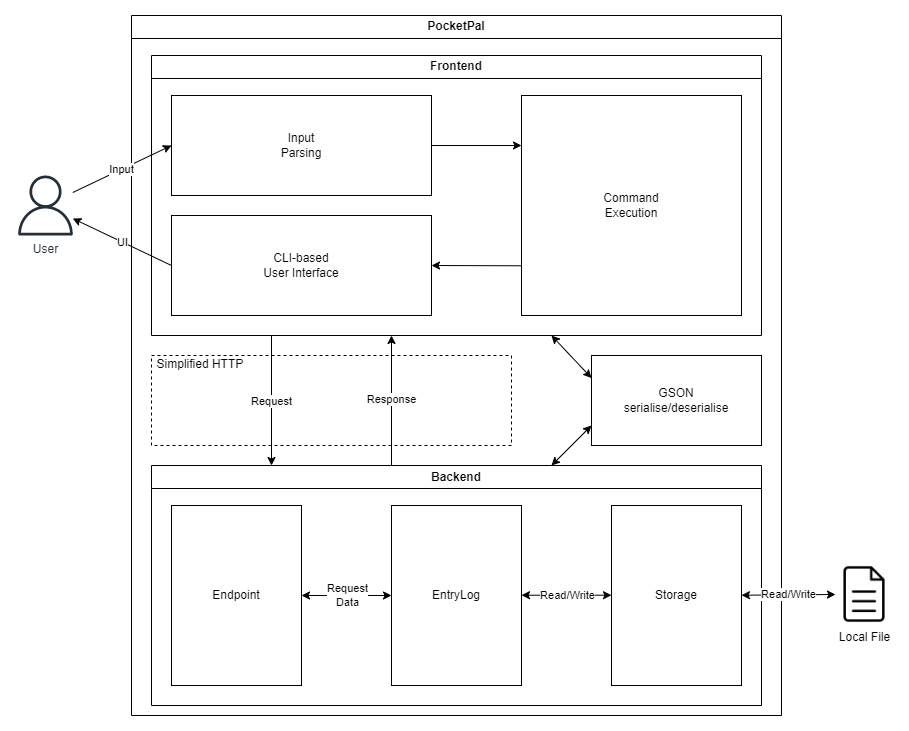

The diagram above was exported from draw.io. Its source (the exported page's mxGraphModel, read from the mxfile embedded in the PNG):
<mxGraphModel dx="1500" dy="779" grid="1" gridSize="10" guides="1" tooltips="1" connect="1" arrows="1" fold="1" page="1" pageScale="1" pageWidth="1169" pageHeight="827" math="0" shadow="0">
  <root>
    <mxCell id="0" />
    <mxCell id="1" parent="0" />
    <mxCell id="aRlJ0o_P4LAg57arGGe9-2" value="PocketPal" style="swimlane;whiteSpace=wrap;html=1;" parent="1" vertex="1">
      <mxGeometry x="256" y="64" width="650" height="700" as="geometry" />
    </mxCell>
    <mxCell id="aRlJ0o_P4LAg57arGGe9-3" value="Frontend" style="swimlane;whiteSpace=wrap;html=1;" parent="aRlJ0o_P4LAg57arGGe9-2" vertex="1">
      <mxGeometry x="20" y="40" width="610" height="280" as="geometry" />
    </mxCell>
    <mxCell id="aRlJ0o_P4LAg57arGGe9-29" value="Input&lt;br&gt;Parsing" style="rounded=0;whiteSpace=wrap;html=1;" parent="aRlJ0o_P4LAg57arGGe9-3" vertex="1">
      <mxGeometry x="20" y="40" width="260" height="100" as="geometry" />
    </mxCell>
    <mxCell id="aRlJ0o_P4LAg57arGGe9-30" value="Command &lt;br&gt;Execution" style="rounded=0;whiteSpace=wrap;html=1;" parent="aRlJ0o_P4LAg57arGGe9-3" vertex="1">
      <mxGeometry x="370" y="40" width="220" height="220" as="geometry" />
    </mxCell>
    <mxCell id="aRlJ0o_P4LAg57arGGe9-32" value="CLI-based&lt;br&gt;User Interface" style="rounded=0;whiteSpace=wrap;html=1;" parent="aRlJ0o_P4LAg57arGGe9-3" vertex="1">
      <mxGeometry x="20" y="160" width="260" height="100" as="geometry" />
    </mxCell>
    <mxCell id="nxydCizVGPUfpp6k9iuD-5" value="" style="endArrow=classic;html=1;rounded=0;exitX=1;exitY=0.5;exitDx=0;exitDy=0;" edge="1" parent="aRlJ0o_P4LAg57arGGe9-3" source="aRlJ0o_P4LAg57arGGe9-29">
      <mxGeometry width="50" height="50" relative="1" as="geometry">
        <mxPoint x="280" y="91" as="sourcePoint" />
        <mxPoint x="370" y="90" as="targetPoint" />
      </mxGeometry>
    </mxCell>
    <mxCell id="nxydCizVGPUfpp6k9iuD-6" value="" style="endArrow=classic;html=1;rounded=0;entryX=1;entryY=0.5;entryDx=0;entryDy=0;exitX=-0.001;exitY=0.774;exitDx=0;exitDy=0;exitPerimeter=0;" edge="1" parent="aRlJ0o_P4LAg57arGGe9-3" source="aRlJ0o_P4LAg57arGGe9-30" target="aRlJ0o_P4LAg57arGGe9-32">
      <mxGeometry width="50" height="50" relative="1" as="geometry">
        <mxPoint x="360" y="210" as="sourcePoint" />
        <mxPoint x="370" y="209.70999999999998" as="targetPoint" />
      </mxGeometry>
    </mxCell>
    <mxCell id="aRlJ0o_P4LAg57arGGe9-4" value="Backend" style="swimlane;whiteSpace=wrap;html=1;" parent="aRlJ0o_P4LAg57arGGe9-2" vertex="1">
      <mxGeometry x="20" y="450" width="610" height="240" as="geometry" />
    </mxCell>
    <mxCell id="nQdqMXNIQ08l_Gf_FiII-4" value="EntryLog" style="rounded=0;whiteSpace=wrap;html=1;" vertex="1" parent="aRlJ0o_P4LAg57arGGe9-4">
      <mxGeometry x="240" y="40" width="130" height="180" as="geometry" />
    </mxCell>
    <mxCell id="nQdqMXNIQ08l_Gf_FiII-13" value="Request&lt;br&gt;Data" style="endArrow=classic;startArrow=classic;html=1;rounded=0;entryX=0;entryY=0.5;entryDx=0;entryDy=0;" edge="1" parent="aRlJ0o_P4LAg57arGGe9-4" source="nQdqMXNIQ08l_Gf_FiII-8" target="nQdqMXNIQ08l_Gf_FiII-4">
      <mxGeometry width="50" height="50" relative="1" as="geometry">
        <mxPoint x="130" y="130" as="sourcePoint" />
        <mxPoint x="210" y="105" as="targetPoint" />
      </mxGeometry>
    </mxCell>
    <mxCell id="nQdqMXNIQ08l_Gf_FiII-14" value="Storage" style="rounded=0;whiteSpace=wrap;html=1;" vertex="1" parent="aRlJ0o_P4LAg57arGGe9-4">
      <mxGeometry x="460" y="40" width="130" height="180" as="geometry" />
    </mxCell>
    <mxCell id="nQdqMXNIQ08l_Gf_FiII-8" value="Endpoint" style="rounded=0;whiteSpace=wrap;html=1;" vertex="1" parent="aRlJ0o_P4LAg57arGGe9-4">
      <mxGeometry x="20" y="40" width="130" height="180" as="geometry" />
    </mxCell>
    <mxCell id="nQdqMXNIQ08l_Gf_FiII-16" value="Read/Write" style="endArrow=classic;startArrow=classic;html=1;rounded=0;entryX=0;entryY=0.5;entryDx=0;entryDy=0;" edge="1" parent="aRlJ0o_P4LAg57arGGe9-4">
      <mxGeometry width="50" height="50" relative="1" as="geometry">
        <mxPoint x="370" y="129.71000000000004" as="sourcePoint" />
        <mxPoint x="460" y="129.71000000000004" as="targetPoint" />
      </mxGeometry>
    </mxCell>
    <mxCell id="nQdqMXNIQ08l_Gf_FiII-17" value="Read/Write" style="endArrow=classic;startArrow=classic;html=1;rounded=0;entryX=0;entryY=0.5;entryDx=0;entryDy=0;" edge="1" parent="aRlJ0o_P4LAg57arGGe9-4" target="nxydCizVGPUfpp6k9iuD-2">
      <mxGeometry width="50" height="50" relative="1" as="geometry">
        <mxPoint x="590" y="129.71000000000004" as="sourcePoint" />
        <mxPoint x="680" y="129.71000000000004" as="targetPoint" />
      </mxGeometry>
    </mxCell>
    <mxCell id="aRlJ0o_P4LAg57arGGe9-8" value="Request" style="endArrow=classic;html=1;rounded=0;" parent="aRlJ0o_P4LAg57arGGe9-2" edge="1">
      <mxGeometry width="50" height="50" relative="1" as="geometry">
        <mxPoint x="140" y="320" as="sourcePoint" />
        <mxPoint x="140" y="450" as="targetPoint" />
      </mxGeometry>
    </mxCell>
    <mxCell id="aRlJ0o_P4LAg57arGGe9-9" value="Response" style="endArrow=classic;html=1;rounded=0;" parent="aRlJ0o_P4LAg57arGGe9-2" edge="1">
      <mxGeometry width="50" height="50" relative="1" as="geometry">
        <mxPoint x="260" y="450" as="sourcePoint" />
        <mxPoint x="260" y="320" as="targetPoint" />
      </mxGeometry>
    </mxCell>
    <mxCell id="aRlJ0o_P4LAg57arGGe9-11" value="" style="rounded=0;whiteSpace=wrap;html=1;strokeColor=default;dashed=1;fillColor=none;" parent="aRlJ0o_P4LAg57arGGe9-2" vertex="1">
      <mxGeometry x="20" y="340" width="360" height="90" as="geometry" />
    </mxCell>
    <mxCell id="aRlJ0o_P4LAg57arGGe9-12" value="Simplified HTTP&amp;nbsp;" style="text;html=1;align=center;verticalAlign=middle;resizable=0;points=[];autosize=1;strokeColor=none;fillColor=none;" parent="aRlJ0o_P4LAg57arGGe9-2" vertex="1">
      <mxGeometry x="15" y="334" width="110" height="30" as="geometry" />
    </mxCell>
    <mxCell id="aRlJ0o_P4LAg57arGGe9-17" value="GSON&lt;br&gt;serialise/deserialise" style="rounded=0;whiteSpace=wrap;html=1;" parent="aRlJ0o_P4LAg57arGGe9-2" vertex="1">
      <mxGeometry x="460" y="340" width="170" height="90" as="geometry" />
    </mxCell>
    <mxCell id="aRlJ0o_P4LAg57arGGe9-16" value="" style="endArrow=classic;startArrow=classic;html=1;rounded=0;" parent="aRlJ0o_P4LAg57arGGe9-2" edge="1">
      <mxGeometry width="50" height="50" relative="1" as="geometry">
        <mxPoint x="420" y="450" as="sourcePoint" />
        <mxPoint x="460" y="410" as="targetPoint" />
      </mxGeometry>
    </mxCell>
    <mxCell id="aRlJ0o_P4LAg57arGGe9-18" value="" style="endArrow=classic;startArrow=classic;html=1;rounded=0;exitX=0;exitY=0.25;exitDx=0;exitDy=0;" parent="1" source="aRlJ0o_P4LAg57arGGe9-17" edge="1">
      <mxGeometry width="50" height="50" relative="1" as="geometry">
        <mxPoint x="766" y="554" as="sourcePoint" />
        <mxPoint x="676" y="384" as="targetPoint" />
      </mxGeometry>
    </mxCell>
    <mxCell id="aRlJ0o_P4LAg57arGGe9-28" value="Input" style="endArrow=classic;html=1;rounded=0;entryX=0;entryY=0.5;entryDx=0;entryDy=0;" parent="1" target="aRlJ0o_P4LAg57arGGe9-29" edge="1" source="nxydCizVGPUfpp6k9iuD-3">
      <mxGeometry width="50" height="50" relative="1" as="geometry">
        <mxPoint x="216" y="254" as="sourcePoint" />
        <mxPoint x="266" y="204" as="targetPoint" />
      </mxGeometry>
    </mxCell>
    <mxCell id="nxydCizVGPUfpp6k9iuD-2" value="Local File" style="shape=image;html=1;verticalAlign=top;verticalLabelPosition=bottom;labelBackgroundColor=#ffffff;imageAspect=0;aspect=fixed;image=https://cdn4.iconfinder.com/data/icons/48-bubbles/48/12.File-128.png" vertex="1" parent="1">
      <mxGeometry x="960" y="614" width="58" height="58" as="geometry" />
    </mxCell>
    <mxCell id="nxydCizVGPUfpp6k9iuD-3" value="User" style="sketch=0;outlineConnect=0;fontColor=#232F3E;gradientColor=none;fillColor=#232F3D;strokeColor=none;dashed=0;verticalLabelPosition=bottom;verticalAlign=top;align=center;html=1;fontSize=12;fontStyle=0;aspect=fixed;pointerEvents=1;shape=mxgraph.aws4.user;" vertex="1" parent="1">
      <mxGeometry x="140" y="224" width="60" height="60" as="geometry" />
    </mxCell>
    <mxCell id="nxydCizVGPUfpp6k9iuD-7" value="UI" style="endArrow=classic;html=1;rounded=0;exitX=0;exitY=0.5;exitDx=0;exitDy=0;" edge="1" parent="1" source="aRlJ0o_P4LAg57arGGe9-32" target="nxydCizVGPUfpp6k9iuD-3">
      <mxGeometry width="50" height="50" relative="1" as="geometry">
        <mxPoint x="156" y="315" as="sourcePoint" />
        <mxPoint x="206" y="254" as="targetPoint" />
      </mxGeometry>
    </mxCell>
  </root>
</mxGraphModel>